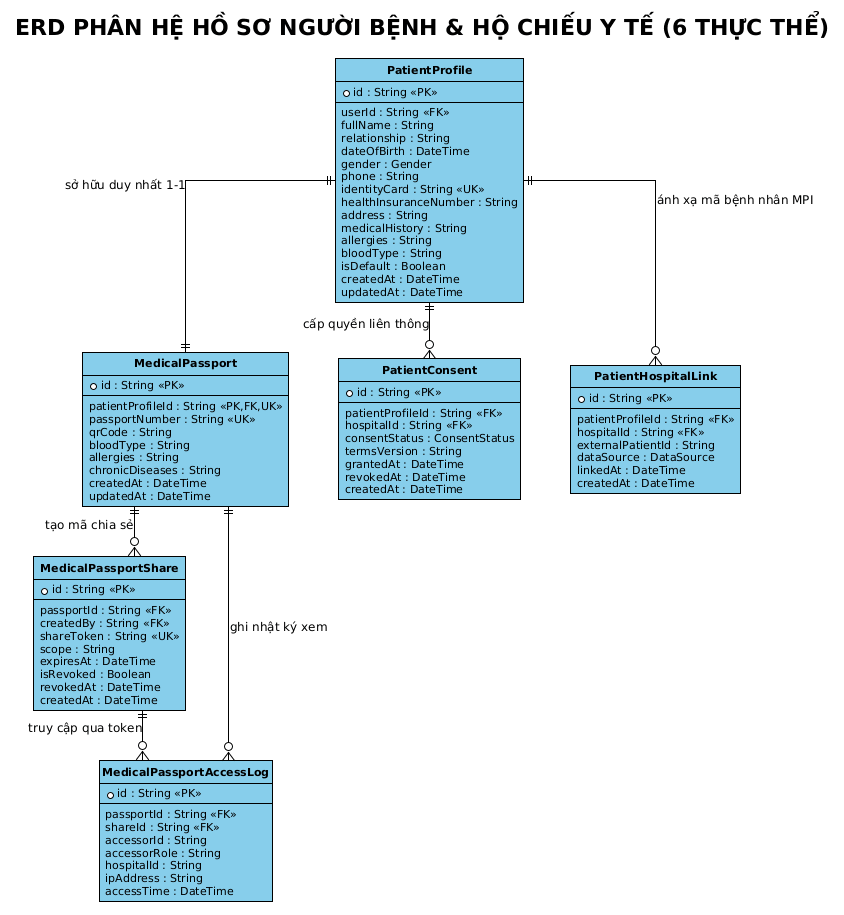

The diagram above was rendered by PlantUML. Its source (embedded in the PNG):
@startuml
!theme plain
skinparam backgroundColor #FFFFFF
skinparam shadowing false
skinparam roundcorner 0
skinparam defaultFontName Arial
skinparam defaultFontSize 12
skinparam defaultFontColor #000000

skinparam ArrowColor #000000
skinparam ArrowFontColor #000000
skinparam ArrowThickness 1

skinparam ClassBackgroundColor #87CEEB
skinparam ClassHeaderBackgroundColor #87CEEB
skinparam ClassBorderColor #000000
skinparam ClassBorderThickness 1
skinparam ClassFontColor #000000
skinparam ClassFontSize 12
skinparam ClassFontStyle bold
skinparam ClassAttributeFontColor #000000
skinparam ClassAttributeFontSize 11
skinparam ClassAttributeFontName Arial

skinparam EntityBackgroundColor #87CEEB
skinparam EntityHeaderBackgroundColor #87CEEB
skinparam EntityBorderColor #000000
skinparam EntityBorderThickness 1
skinparam EntityFontColor #000000
skinparam EntityFontSize 12
skinparam EntityFontStyle bold
skinparam EntityAttributeFontColor #000000
skinparam EntityAttributeFontSize 11
skinparam EntityAttributeFontName Arial

skinparam packageBackgroundColor #FFFFFF
skinparam packageBorderColor #000000
skinparam packageBorderThickness 1
skinparam packageFontColor #000000
skinparam packageFontSize 12
skinparam packageFontStyle bold
skinparam packageStyle rectangle

skinparam nodesep 50
skinparam ranksep 50
skinparam linetype ortho

hide circle

title ERD PHÂN HỆ HỒ SƠ NGƯỜI BỆNH & HỘ CHIẾU Y TẾ (6 THỰC THỂ)

entity "PatientProfile" as PatientProfile {
    * id : String <<PK>>
    --
    userId : String <<FK>>
    fullName : String
    relationship : String
    dateOfBirth : DateTime
    gender : Gender
    phone : String
    identityCard : String <<UK>>
    healthInsuranceNumber : String
    address : String
    medicalHistory : String
    allergies : String
    bloodType : String
    isDefault : Boolean
    createdAt : DateTime
    updatedAt : DateTime
}

entity "MedicalPassport" as MedicalPassport {
    * id : String <<PK>>
    --
    patientProfileId : String <<PK,FK,UK>>
    passportNumber : String <<UK>>
    qrCode : String
    bloodType : String
    allergies : String
    chronicDiseases : String
    createdAt : DateTime
    updatedAt : DateTime
}

entity "MedicalPassportShare" as MedicalPassportShare {
    * id : String <<PK>>
    --
    passportId : String <<FK>>
    createdBy : String <<FK>>
    shareToken : String <<UK>>
    scope : String
    expiresAt : DateTime
    isRevoked : Boolean
    revokedAt : DateTime
    createdAt : DateTime
}

entity "MedicalPassportAccessLog" as MedicalPassportAccessLog {
    * id : String <<PK>>
    --
    passportId : String <<FK>>
    shareId : String <<FK>>
    accessorId : String
    accessorRole : String
    hospitalId : String
    ipAddress : String
    accessTime : DateTime
}

entity "PatientConsent" as PatientConsent {
    * id : String <<PK>>
    --
    patientProfileId : String <<FK>>
    hospitalId : String <<FK>>
    consentStatus : ConsentStatus
    termsVersion : String
    grantedAt : DateTime
    revokedAt : DateTime
    createdAt : DateTime
}

entity "PatientHospitalLink" as PatientHospitalLink {
    * id : String <<PK>>
    --
    patientProfileId : String <<FK>>
    hospitalId : String <<FK>>
    externalPatientId : String
    dataSource : DataSource
    linkedAt : DateTime
    createdAt : DateTime
}

PatientProfile ||--|| MedicalPassport : "sở hữu duy nhất 1-1"
MedicalPassport ||--o{ MedicalPassportShare : "tạo mã chia sẻ"
MedicalPassport ||--o{ MedicalPassportAccessLog : "ghi nhật ký xem"
MedicalPassportShare ||--o{ MedicalPassportAccessLog : "truy cập qua token"
PatientProfile ||--o{ PatientConsent : "cấp quyền liên thông"
PatientProfile ||--o{ PatientHospitalLink : "ánh xạ mã bệnh nhân MPI"
@enduml